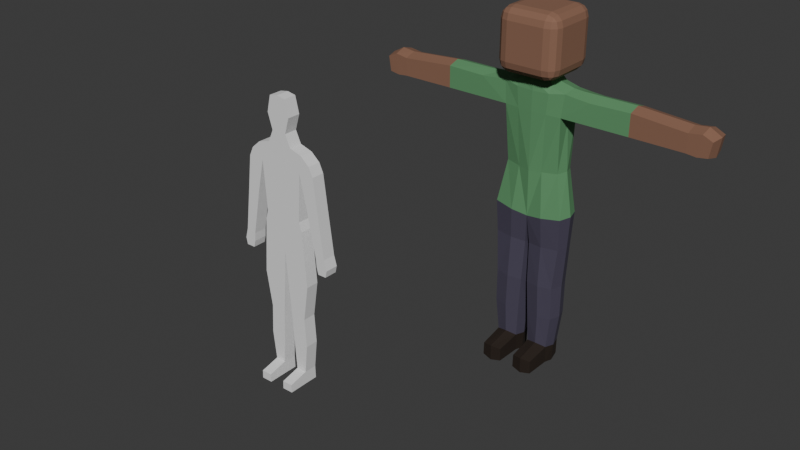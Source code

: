 # Source: avatar1.blend  (saved by Blender 4.1.23; exported with 4.5.12 LTS)
import bpy
from mathutils import Matrix  # noqa: F401  (used for matrix-valued properties, if any)

bpy.ops.wm.read_factory_settings(use_empty=True)
scene = bpy.context.scene
scene.name = 'Scene'

# ---- collections
col_collection = bpy.data.collections.new('Collection'); scene.collection.children.link(col_collection)

# ---- materials (node trees are filled in below, after node groups)
mat_shirt = bpy.data.materials.new('Shirt')
mat_shirt.use_transparent_shadow = False
mat_skin = bpy.data.materials.new('Skin')
mat_skin.use_transparent_shadow = False
mat_pants = bpy.data.materials.new('Pants')
mat_pants.use_transparent_shadow = False
mat_shoes = bpy.data.materials.new('Shoes')
mat_shoes.use_transparent_shadow = False

# ---- material node trees
mat_shirt.use_nodes = True; mat_shirt.node_tree.nodes.clear()
_N = mat_shirt.node_tree.nodes; _L = mat_shirt.node_tree.links
n0 = _N.new('ShaderNodeBsdfPrincipled'); n0.name = 'Principled BSDF'; n0.location = (10, 300)
n0.inputs[0].default_value = (0.112, 0.2953, 0.1323, 1.0)
n0.inputs[2].default_value = 0.748
n0.inputs[3].default_value = 1.45
n1 = _N.new('ShaderNodeOutputMaterial'); n1.name = 'Material Output'; n1.location = (300, 300)
_L.new(n0.outputs[0], n1.inputs[0])
n1.is_active_output = True
mat_skin.use_nodes = True; mat_skin.node_tree.nodes.clear()
_N = mat_skin.node_tree.nodes; _L = mat_skin.node_tree.links
n0 = _N.new('ShaderNodeBsdfPrincipled'); n0.name = 'Principled BSDF'; n0.location = (10, 300)
n0.inputs[0].default_value = (0.2527, 0.1289, 0.08163, 1.0)
n0.inputs[2].default_value = 0.8
n0.inputs[3].default_value = 1.45
n1 = _N.new('ShaderNodeOutputMaterial'); n1.name = 'Material Output'; n1.location = (300, 300)
_L.new(n0.outputs[0], n1.inputs[0])
n1.is_active_output = True
mat_pants.use_nodes = True; mat_pants.node_tree.nodes.clear()
_N = mat_pants.node_tree.nodes; _L = mat_pants.node_tree.links
n0 = _N.new('ShaderNodeBsdfPrincipled'); n0.name = 'Principled BSDF'; n0.location = (10, 300)
n0.inputs[0].default_value = (0.06854, 0.05904, 0.09515, 1.0)
n0.inputs[2].default_value = 0.7638
n0.inputs[3].default_value = 1.45
n1 = _N.new('ShaderNodeOutputMaterial'); n1.name = 'Material Output'; n1.location = (300, 300)
_L.new(n0.outputs[0], n1.inputs[0])
n1.is_active_output = True
mat_shoes.use_nodes = True; mat_shoes.node_tree.nodes.clear()
_N = mat_shoes.node_tree.nodes; _L = mat_shoes.node_tree.links
n0 = _N.new('ShaderNodeBsdfPrincipled'); n0.name = 'Principled BSDF'; n0.location = (10, 300)
n0.inputs[0].default_value = (0.0204, 0.01201, 0.007111, 1.0)
n0.inputs[2].default_value = 0.8228
n0.inputs[3].default_value = 1.45
n1 = _N.new('ShaderNodeOutputMaterial'); n1.name = 'Material Output'; n1.location = (300, 300)
_L.new(n0.outputs[0], n1.inputs[0])
n1.is_active_output = True

# ---- world
world_world = bpy.data.worlds.new('World'); scene.world = world_world
world_world.use_nodes = True; world_world.node_tree.nodes.clear()
_N = world_world.node_tree.nodes; _L = world_world.node_tree.links
n0 = _N.new('ShaderNodeOutputWorld'); n0.name = 'World Output'; n0.location = (300, 300)
n1 = _N.new('ShaderNodeBackground'); n1.name = 'Background'; n1.location = (10, 300)
n1.inputs[0].default_value = (0.05088, 0.05088, 0.05088, 1.0)
_L.new(n1.outputs[0], n0.inputs[0])
n0.is_active_output = True
world_world.color = (0.05088, 0.05088, 0.05088)
world_world.use_sun_shadow = False
world_world.sun_shadow_jitter_overblur = 0.0

# ---- meshes
me_cube_002 = bpy.data.meshes.new('Cube.002')
me_cube_002.from_pydata([(0.0, -0.06708, -0.05396), (0.0, -0.08339, 0.5655), (0.4188, -0.05318, 0.01248), (0.3245, -0.006943, 0.5865), (0.0, -0.09655, 1.34), (0.0, -0.09654, 1.599), (0.3749, -0.05321, 1.634), (0.6813, -0.05498, 1.603), (0.5057, -0.05421, 1.618), (1.137, -0.03842, 1.321), (1.139, -0.03911, 1.608), (1.77, -0.03986, 1.319), (1.771, -0.03994, 1.556), (1.886, -0.03827, 1.306), (1.922, -0.03698, 1.581), (2.007, -0.03418, 1.325), (2.036, -0.03407, 1.522), (0.02557, -0.02735, -0.4449), (0.4077, -0.02729, -0.4195), (0.04065, -0.04625, -0.9964), (0.3705, -0.04722, -0.9772), (0.06388, -0.03654, -1.448), (0.376, -0.03584, -1.429), (0.08259, -0.02207, -1.87), (0.3337, -0.02248, -1.871), (0.08293, -0.006508, -2.11), (0.3334, -0.006506, -2.11), (0.3481, -0.06688, 1.335), (0.2108, -0.05326, 1.683), (0.0, -0.09396, 1.665), (0.0, 0.2975, -0.05394), (0.0, 0.2779, 0.5662), (0.4206, 0.2558, 0.01203), (0.3297, 0.2419, 0.5848), (0.0, 0.2779, 1.341), (0.0, 0.2779, 1.598), (0.3749, 0.2398, 1.634), (0.6807, 0.2413, 1.604), (0.5057, 0.2408, 1.618), (1.137, 0.2423, 1.322), (1.138, 0.2429, 1.607), (1.77, 0.2436, 1.319), (1.771, 0.2436, 1.556), (1.886, 0.242, 1.306), (1.922, 0.2407, 1.581), (2.007, 0.2379, 1.325), (2.036, 0.2378, 1.522), (0.01033, 0.2549, -0.4454), (0.4077, 0.2314, -0.4195), (0.04082, 0.2501, -0.997), (0.3705, 0.2509, -0.9772), (0.06369, 0.2401, -1.448), (0.3762, 0.2394, -1.429), (0.09139, 0.2398, -1.882), (0.3247, 0.24, -1.883), (0.09058, 0.2347, -2.103), (0.3257, 0.2347, -2.103), (0.348, 0.2535, 1.336), (0.2107, 0.2398, 1.683), (0.0, 0.2767, 1.664), (0.3238, -0.3306, -1.933), (0.09254, -0.3306, -1.933), (0.3285, -0.3273, -2.109), (0.08776, -0.3273, -2.109), (0.06571, 0.1021, -2.128), (0.05133, 0.1018, -1.883), (0.4648, 0.1008, 0.01339), (0.4455, 0.102, -0.4211), (0.3913, 0.09328, 1.671), (0.4959, 0.09328, 1.661), (0.01218, 0.1008, -0.4477), (0.005902, 0.08746, -0.05574), (0.6698, 0.09322, 1.66), (1.14, 0.1019, 1.656), (0.4154, 0.1018, -0.9795), (1.137, 0.1019, 1.274), (0.3498, 0.08781, 1.264), (0.008069, 0.1012, -0.9996), (1.77, 0.1018, 1.606), (1.768, 0.1018, 1.27), (0.369, 0.1166, 0.5905), (0.4158, 0.1018, -1.43), (0.02342, 0.1018, -1.45), (1.928, 0.1018, 1.626), (0.2388, 0.09328, 1.713), (1.886, 0.1018, 1.259), (0.3649, 0.1018, -1.885), (2.066, 0.1018, 1.543), (2.03, 0.1018, 1.295), (0.3506, 0.1021, -2.128), (0.1932, -0.08932, -0.02108), (0.1465, -0.0514, 0.5742), (0.1976, -0.08641, 1.603), (0.1748, -0.08691, 1.338), (0.202, -0.05871, -0.4308), (0.2059, -0.08144, -0.9851), (0.2198, -0.07, -1.437), (0.2081, -0.05536, -1.839), (0.2082, -0.006033, -2.149), (0.09985, -0.08502, 1.667), (0.1962, 0.2928, -0.0213), (0.15, 0.2736, 0.5739), (0.1971, 0.273, 1.603), (0.1734, 0.2736, 1.34), (0.2043, 0.2627, -0.431), (0.2071, 0.2851, -0.9854), (0.2198, 0.2737, -1.437), (0.2081, 0.2737, -1.882), (0.2082, 0.2575, -2.124), (0.09874, 0.2719, 1.665), (0.2082, -0.3566, -1.913), (0.2082, -0.3507, -2.133), (0.2082, 0.1023, -2.166), (0.178, -0.02509, 1.748), (0.0, -0.06146, 1.74), (0.178, 0.2115, 1.748), (0.0, 0.2449, 1.74), (0.2044, 0.0932, 1.764), (0.07919, -0.05437, 1.741), (0.0781, 0.241, 1.74), (0.112, 0.01744, 1.975), (0.0, -0.005836, 1.97), (0.112, 0.1688, 1.975), (0.0, 0.1902, 1.97), (0.1289, 0.09313, 1.985), (0.04879, -0.001297, 1.971), (0.04809, 0.1877, 1.97), (0.03297, 0.1018, -1.45), (0.0, 0.2779, 1.598), (0.0, 0.2767, 1.664), (0.0, 0.2449, 1.74), (0.0, 0.1902, 1.97), (-0.4188, -0.05318, 0.01248), (-0.3245, -0.006943, 0.5865), (-0.3749, -0.05321, 1.634), (-0.6813, -0.05498, 1.603), (-0.5057, -0.05421, 1.618), (-1.137, -0.03842, 1.321), (-1.139, -0.03911, 1.608), (-1.77, -0.03986, 1.319), (-1.771, -0.03994, 1.556), (-1.886, -0.03827, 1.306), (-1.922, -0.03698, 1.581), (-2.007, -0.03418, 1.325), (-2.036, -0.03407, 1.522), (-0.02557, -0.02735, -0.4449), (-0.4077, -0.02729, -0.4195), (-0.04065, -0.04625, -0.9964), (-0.3705, -0.04722, -0.9772), (-0.06388, -0.03654, -1.448), (-0.376, -0.03584, -1.429), (-0.08259, -0.02207, -1.87), (-0.3337, -0.02248, -1.871), (-0.08293, -0.006508, -2.11), (-0.3334, -0.006506, -2.11), (-0.3481, -0.06688, 1.335), (-0.2108, -0.05326, 1.683), (-0.4206, 0.2558, 0.01203), (-0.3297, 0.2419, 0.5848), (-0.3749, 0.2398, 1.634), (-0.6807, 0.2413, 1.604), (-0.5057, 0.2408, 1.618), (-1.137, 0.2423, 1.322), (-1.138, 0.2429, 1.607), (-1.77, 0.2436, 1.319), (-1.771, 0.2436, 1.556), (-1.886, 0.242, 1.306), (-1.922, 0.2407, 1.581), (-2.007, 0.2379, 1.325), (-2.036, 0.2378, 1.522), (-0.01033, 0.2549, -0.4454), (-0.4077, 0.2314, -0.4195), (-0.04082, 0.2501, -0.997), (-0.3705, 0.2509, -0.9772), (-0.06369, 0.2401, -1.448), (-0.3762, 0.2394, -1.429), (-0.09139, 0.2398, -1.882), (-0.3247, 0.24, -1.883), (-0.09058, 0.2347, -2.103), (-0.3257, 0.2347, -2.103), (-0.348, 0.2535, 1.336), (-0.2107, 0.2398, 1.683), (-0.3238, -0.3306, -1.933), (-0.09254, -0.3306, -1.933), (-0.3285, -0.3273, -2.109), (-0.08776, -0.3273, -2.109), (-0.06571, 0.1021, -2.128), (-0.05133, 0.1018, -1.883), (-0.4648, 0.1008, 0.01339), (-0.4455, 0.102, -0.4211), (-0.3913, 0.09328, 1.671), (-0.4959, 0.09328, 1.661), (-0.01218, 0.1008, -0.4477), (-0.005902, 0.08746, -0.05574), (-0.6698, 0.09322, 1.66), (-1.14, 0.1019, 1.656), (-0.4154, 0.1018, -0.9795), (-1.137, 0.1019, 1.274), (-0.3498, 0.08781, 1.264), (-0.008069, 0.1012, -0.9996), (-1.77, 0.1018, 1.606), (-1.768, 0.1018, 1.27), (-0.369, 0.1166, 0.5905), (-0.4158, 0.1018, -1.43), (-0.02342, 0.1018, -1.45), (-1.928, 0.1018, 1.626), (-0.2388, 0.09328, 1.713), (-1.886, 0.1018, 1.259), (-0.3649, 0.1018, -1.885), (-2.066, 0.1018, 1.543), (-2.03, 0.1018, 1.295), (-0.3506, 0.1021, -2.128), (-0.1932, -0.08932, -0.02108), (-0.1465, -0.0514, 0.5742), (-0.1976, -0.08641, 1.603), (-0.1748, -0.08691, 1.338), (-0.202, -0.05871, -0.4308), (-0.2059, -0.08144, -0.9851), (-0.2198, -0.07, -1.437), (-0.2081, -0.05536, -1.839), (-0.2082, -0.006033, -2.149), (-0.09985, -0.08502, 1.667), (-0.1962, 0.2928, -0.0213), (-0.15, 0.2736, 0.5739), (-0.1971, 0.273, 1.603), (-0.1734, 0.2736, 1.34), (-0.2043, 0.2627, -0.431), (-0.2071, 0.2851, -0.9854), (-0.2198, 0.2737, -1.437), (-0.2081, 0.2737, -1.882), (-0.2082, 0.2575, -2.124), (-0.09874, 0.2719, 1.665), (-0.2082, -0.3566, -1.913), (-0.2082, -0.3507, -2.133), (-0.2082, 0.1023, -2.166), (-0.178, -0.02509, 1.748), (-0.178, 0.2115, 1.748), (-0.2044, 0.0932, 1.764), (-0.07919, -0.05437, 1.741), (-0.0781, 0.241, 1.74), (-0.112, 0.01744, 1.975), (-0.112, 0.1688, 1.975), (-0.1289, 0.09313, 1.985), (-0.04879, -0.001297, 1.971), (-0.04809, 0.1877, 1.97), (-0.03297, 0.1018, -1.45)], [(129, 128), (130, 129), (131, 130)], [(90, 91, 3, 2), (91, 93, 27, 3), (92, 93, 4, 5), (9, 10, 12, 11), (11, 12, 14, 13), (13, 14, 16, 15), (90, 2, 18, 94), (94, 18, 20, 95), (95, 20, 22, 96), (96, 22, 24, 97), (24, 26, 62, 60), (27, 6, 8), (8, 7, 27), (10, 9, 27, 7), (92, 99, 28, 6), (100, 32, 33, 101), (101, 33, 57, 103), (102, 35, 34, 103), (39, 41, 42, 40), (41, 43, 44, 42), (43, 45, 46, 44), (100, 104, 48, 32), (104, 105, 50, 48), (105, 106, 52, 50), (106, 107, 54, 52), (107, 108, 56, 54), (57, 38, 36), (38, 57, 37), (40, 37, 57, 39), (102, 36, 58, 109), (65, 64, 55, 53), (67, 66, 32, 48), (69, 68, 36, 38), (71, 70, 47, 30), (73, 72, 37, 40), (74, 67, 48, 50), (76, 75, 39, 57), (70, 77, 49, 47), (78, 73, 40, 42), (75, 79, 41, 39), (66, 80, 33, 32), (81, 74, 50, 52), (77, 82, 51, 49), (83, 78, 42, 44), (79, 85, 43, 41), (80, 76, 57, 33), (86, 81, 52, 54), (88, 87, 46, 45), (82, 65, 53, 51), (87, 83, 44, 46), (68, 84, 58, 36), (112, 89, 56, 108), (85, 88, 45, 43), (89, 86, 54, 56), (72, 69, 38, 37), (110, 60, 62, 111), (97, 24, 60, 110), (25, 23, 61, 63), (98, 25, 63, 111), (7, 8, 69, 72), (26, 24, 86, 89), (13, 15, 88, 85), (98, 26, 89, 112), (6, 28, 84, 68), (16, 14, 83, 87), (21, 23, 65, 82), (15, 16, 87, 88), (24, 22, 81, 86), (3, 27, 76, 80), (11, 13, 85, 79), (14, 12, 78, 83), (19, 21, 82, 77), (22, 20, 74, 81), (2, 3, 80, 66), (9, 11, 79, 75), (12, 10, 73, 78), (17, 19, 77, 70), (27, 9, 75, 76), (20, 18, 67, 74), (10, 7, 72, 73), (0, 17, 70, 71), (8, 6, 68, 69), (18, 2, 66, 67), (23, 25, 64, 65), (25, 98, 112, 64), (26, 98, 111, 62), (23, 97, 110, 61), (61, 110, 111, 63), (64, 112, 108, 55), (35, 102, 109, 59), (53, 55, 108, 107), (51, 53, 107, 106), (49, 51, 106, 105), (47, 49, 105, 104), (30, 47, 104, 100), (36, 102, 103, 57), (31, 101, 103, 34), (30, 100, 101, 31), (5, 29, 99, 92), (21, 96, 97, 23), (19, 95, 96, 21), (17, 94, 95, 19), (0, 90, 94, 17), (6, 27, 93, 92), (1, 4, 93, 91), (0, 1, 91, 90), (58, 84, 117, 115), (109, 58, 115, 119), (28, 99, 118, 113), (59, 109, 119, 116), (99, 29, 114, 118), (84, 28, 113, 117), (117, 113, 120, 124), (116, 119, 126, 123), (115, 117, 124, 122), (113, 118, 125, 120), (119, 115, 122, 126), (118, 114, 121, 125), (212, 132, 133, 213), (213, 133, 155, 215), (214, 5, 4, 215), (137, 139, 140, 138), (139, 141, 142, 140), (141, 143, 144, 142), (212, 216, 146, 132), (216, 217, 148, 146), (217, 218, 150, 148), (218, 219, 152, 150), (152, 182, 184, 154), (155, 136, 134), (136, 155, 135), (138, 135, 155, 137), (214, 134, 156, 221), (222, 223, 158, 157), (223, 225, 180, 158), (224, 225, 34, 35), (162, 163, 165, 164), (164, 165, 167, 166), (166, 167, 169, 168), (222, 157, 171, 226), (226, 171, 173, 227), (227, 173, 175, 228), (228, 175, 177, 229), (229, 177, 179, 230), (180, 159, 161), (161, 160, 180), (163, 162, 180, 160), (224, 231, 181, 159), (187, 176, 178, 186), (189, 171, 157, 188), (191, 161, 159, 190), (193, 30, 170, 192), (195, 163, 160, 194), (196, 173, 171, 189), (198, 180, 162, 197), (192, 170, 172, 199), (200, 165, 163, 195), (197, 162, 164, 201), (188, 157, 158, 202), (203, 175, 173, 196), (199, 172, 174, 204), (205, 167, 165, 200), (201, 164, 166, 207), (202, 158, 180, 198), (208, 177, 175, 203), (210, 168, 169, 209), (204, 174, 176, 187), (209, 169, 167, 205), (190, 159, 181, 206), (234, 230, 179, 211), (207, 166, 168, 210), (211, 179, 177, 208), (194, 160, 161, 191), (232, 233, 184, 182), (219, 232, 182, 152), (153, 185, 183, 151), (220, 233, 185, 153), (135, 194, 191, 136), (154, 211, 208, 152), (141, 207, 210, 143), (220, 234, 211, 154), (134, 190, 206, 156), (144, 209, 205, 142), (149, 204, 187, 151), (143, 210, 209, 144), (152, 208, 203, 150), (133, 202, 198, 155), (139, 201, 207, 141), (142, 205, 200, 140), (147, 199, 204, 149), (150, 203, 196, 148), (132, 188, 202, 133), (137, 197, 201, 139), (140, 200, 195, 138), (145, 192, 199, 147), (155, 198, 197, 137), (148, 196, 189, 146), (138, 195, 194, 135), (0, 193, 192, 145), (136, 191, 190, 134), (146, 189, 188, 132), (151, 187, 186, 153), (153, 186, 234, 220), (154, 184, 233, 220), (151, 183, 232, 219), (183, 185, 233, 232), (186, 178, 230, 234), (35, 59, 231, 224), (176, 229, 230, 178), (174, 228, 229, 176), (172, 227, 228, 174), (170, 226, 227, 172), (30, 222, 226, 170), (159, 180, 225, 224), (31, 34, 225, 223), (30, 31, 223, 222), (5, 214, 221, 29), (149, 151, 219, 218), (147, 149, 218, 217), (145, 147, 217, 216), (0, 145, 216, 212), (134, 214, 215, 155), (1, 213, 215, 4), (0, 212, 213, 1), (181, 236, 237, 206), (231, 239, 236, 181), (156, 235, 238, 221), (59, 116, 239, 231), (221, 238, 114, 29), (206, 237, 235, 156), (237, 242, 240, 235), (116, 123, 244, 239), (236, 241, 242, 237), (235, 240, 243, 238), (239, 244, 241, 236), (238, 243, 121, 114)])
me_cube_002.polygons.foreach_set('material_index', [0, 0, 0, 1, 1, 1, 2, 2, 2, 2, 3, 0, 0, 0, 0, 0, 0, 0, 1, 1, 1, 2, 2, 2, 2, 3, 0, 0, 0, 0, 3, 2, 0, 2, 0, 2, 0, 2, 1, 1, 0, 2, 2, 1, 1, 0, 2, 1, 2, 1, 0, 3, 1, 3, 0, 3, 3, 3, 3, 0, 3, 1, 3, 0, 1, 2, 1, 2, 0, 1, 1, 2, 2, 0, 1, 1, 2, 0, 2, 0, 2, 0, 2, 3, 3, 3, 3, 3, 3, 0, 3, 2, 2, 2, 2, 0, 0, 0, 0, 2, 2, 2, 2, 0, 0, 0, 0, 0, 0, 0, 0, 0, 0, 0, 0, 0, 0, 0, 0, 0, 0, 1, 1, 1, 2, 2, 2, 2, 3, 0, 0, 0, 0, 0, 0, 0, 1, 1, 1, 2, 2, 2, 2, 3, 0, 0, 0, 0, 3, 2, 0, 2, 0, 2, 0, 2, 1, 1, 0, 2, 2, 1, 1, 0, 2, 1, 2, 1, 0, 3, 1, 3, 0, 3, 3, 3, 3, 0, 3, 1, 3, 0, 1, 2, 1, 2, 0, 1, 1, 2, 2, 0, 1, 1, 2, 0, 2, 0, 2, 0, 2, 3, 3, 3, 3, 3, 3, 0, 3, 2, 2, 2, 2, 0, 0, 0, 0, 2, 2, 2, 2, 0, 0, 0, 0, 0, 0, 0, 0, 0, 0, 0, 0, 0, 0, 0])
_uv = me_cube_002.uv_layers.new(name='UVMap')
_uv.uv.foreach_set('vector', [0.375, 0.375, 0.625, 0.375, 0.625, 0.5, 0.375, 0.5, 0.625, 0.375, 0.0, 0.0, 0.0, 0.0, 0.625, 0.5, 0.625, 0.375, 0.0, 0.0, 0.0, 0.0, 0.625, 0.25, 0.625, 0.5, 0.625, 0.5, 0.625, 0.5, 0.625, 0.5, 0.625, 0.5, 0.625, 0.5, 0.625, 0.5, 0.625, 0.5, 0.625, 0.5, 0.625, 0.5, 0.625, 0.5, 0.625, 0.5, 0.375, 0.375, 0.375, 0.5, 0.375, 0.5, 0.375, 0.375, 0.375, 0.375, 0.375, 0.5, 0.375, 0.5, 0.375, 0.375, 0.375, 0.375, 0.375, 0.5, 0.375, 0.5, 0.375, 0.375, 0.375, 0.375, 0.375, 0.5, 0.375, 0.5, 0.375, 0.375, 0.375, 0.5, 0.375, 0.5, 0.375, 0.5, 0.375, 0.5, 0.0, 0.0, 0.625, 0.5, 0.0, 0.0, 0.0, 0.0, 0.0, 0.0, 0.0, 0.0, 0.625, 0.5, 0.625, 0.5, 0.0, 0.0, 0.0, 0.0, 0.625, 0.375, 0.625, 0.375, 0.625, 0.5, 0.625, 0.5, 0.375, 0.375, 0.375, 0.5, 0.625, 0.5, 0.625, 0.375, 0.625, 0.375, 0.625, 0.5, 0.0, 0.0, 0.0, 0.0, 0.625, 0.375, 0.625, 0.25, 0.0, 0.0, 0.0, 0.0, 0.625, 0.5, 0.625, 0.5, 0.625, 0.5, 0.625, 0.5, 0.625, 0.5, 0.625, 0.5, 0.625, 0.5, 0.625, 0.5, 0.625, 0.5, 0.625, 0.5, 0.625, 0.5, 0.625, 0.5, 0.375, 0.375, 0.375, 0.375, 0.375, 0.5, 0.375, 0.5, 0.375, 0.375, 0.375, 0.375, 0.375, 0.5, 0.375, 0.5, 0.375, 0.375, 0.375, 0.375, 0.375, 0.5, 0.375, 0.5, 0.375, 0.375, 0.375, 0.375, 0.375, 0.5, 0.375, 0.5, 0.375, 0.375, 0.375, 0.375, 0.375, 0.5, 0.375, 0.5, 0.0, 0.0, 0.0, 0.0, 0.625, 0.5, 0.0, 0.0, 0.0, 0.0, 0.0, 0.0, 0.625, 0.5, 0.0, 0.0, 0.0, 0.0, 0.625, 0.5, 0.625, 0.375, 0.625, 0.5, 0.625, 0.5, 0.625, 0.375, 0.375, 0.25, 0.375, 0.25, 0.375, 0.25, 0.375, 0.25, 0.375, 0.5, 0.375, 0.5, 0.375, 0.5, 0.375, 0.5, 0.0, 0.0, 0.625, 0.5, 0.625, 0.5, 0.0, 0.0, 0.375, 0.25, 0.375, 0.25, 0.375, 0.25, 0.375, 0.25, 0.625, 0.5, 0.0, 0.0, 0.0, 0.0, 0.625, 0.5, 0.375, 0.5, 0.375, 0.5, 0.375, 0.5, 0.375, 0.5, 0.0, 0.0, 0.625, 0.5, 0.625, 0.5, 0.0, 0.0, 0.375, 0.25, 0.375, 0.25, 0.375, 0.25, 0.375, 0.25, 0.625, 0.5, 0.625, 0.5, 0.625, 0.5, 0.625, 0.5, 0.625, 0.5, 0.625, 0.5, 0.625, 0.5, 0.625, 0.5, 0.375, 0.5, 0.625, 0.5, 0.625, 0.5, 0.375, 0.5, 0.375, 0.5, 0.375, 0.5, 0.375, 0.5, 0.375, 0.5, 0.375, 0.25, 0.375, 0.25, 0.375, 0.25, 0.375, 0.25, 0.625, 0.5, 0.625, 0.5, 0.625, 0.5, 0.625, 0.5, 0.625, 0.5, 0.625, 0.5, 0.625, 0.5, 0.625, 0.5, 0.625, 0.5, 0.0, 0.0, 0.0, 0.0, 0.625, 0.5, 0.375, 0.5, 0.375, 0.5, 0.375, 0.5, 0.375, 0.5, 0.625, 0.5, 0.625, 0.5, 0.625, 0.5, 0.625, 0.5, 0.375, 0.25, 0.375, 0.25, 0.375, 0.25, 0.375, 0.25, 0.625, 0.5, 0.625, 0.5, 0.625, 0.5, 0.625, 0.5, 0.625, 0.5, 0.625, 0.5, 0.625, 0.5, 0.625, 0.5, 0.375, 0.375, 0.375, 0.5, 0.375, 0.5, 0.375, 0.375, 0.625, 0.5, 0.625, 0.5, 0.625, 0.5, 0.625, 0.5, 0.375, 0.5, 0.375, 0.5, 0.375, 0.5, 0.375, 0.5, 0.0, 0.0, 0.0, 0.0, 0.0, 0.0, 0.0, 0.0, 0.375, 0.375, 0.375, 0.5, 0.375, 0.5, 0.375, 0.375, 0.375, 0.375, 0.375, 0.5, 0.375, 0.5, 0.375, 0.375, 0.375, 0.25, 0.375, 0.25, 0.375, 0.25, 0.375, 0.25, 0.375, 0.375, 0.375, 0.25, 0.375, 0.25, 0.375, 0.375, 0.0, 0.0, 0.0, 0.0, 0.0, 0.0, 0.0, 0.0, 0.375, 0.5, 0.375, 0.5, 0.375, 0.5, 0.375, 0.5, 0.625, 0.5, 0.625, 0.5, 0.625, 0.5, 0.625, 0.5, 0.375, 0.375, 0.375, 0.5, 0.375, 0.5, 0.375, 0.375, 0.625, 0.5, 0.625, 0.5, 0.625, 0.5, 0.625, 0.5, 0.625, 0.5, 0.625, 0.5, 0.625, 0.5, 0.625, 0.5, 0.375, 0.25, 0.375, 0.25, 0.375, 0.25, 0.375, 0.25, 0.625, 0.5, 0.625, 0.5, 0.625, 0.5, 0.625, 0.5, 0.375, 0.5, 0.375, 0.5, 0.375, 0.5, 0.375, 0.5, 0.625, 0.5, 0.0, 0.0, 0.0, 0.0, 0.625, 0.5, 0.625, 0.5, 0.625, 0.5, 0.625, 0.5, 0.625, 0.5, 0.625, 0.5, 0.625, 0.5, 0.625, 0.5, 0.625, 0.5, 0.375, 0.25, 0.375, 0.25, 0.375, 0.25, 0.375, 0.25, 0.375, 0.5, 0.375, 0.5, 0.375, 0.5, 0.375, 0.5, 0.375, 0.5, 0.625, 0.5, 0.625, 0.5, 0.375, 0.5, 0.625, 0.5, 0.625, 0.5, 0.625, 0.5, 0.625, 0.5, 0.625, 0.5, 0.625, 0.5, 0.625, 0.5, 0.625, 0.5, 0.375, 0.25, 0.375, 0.25, 0.375, 0.25, 0.375, 0.25, 0.0, 0.0, 0.625, 0.5, 0.625, 0.5, 0.0, 0.0, 0.375, 0.5, 0.375, 0.5, 0.375, 0.5, 0.375, 0.5, 0.625, 0.5, 0.0, 0.0, 0.0, 0.0, 0.625, 0.5, 0.375, 0.25, 0.375, 0.25, 0.375, 0.25, 0.375, 0.25, 0.0, 0.0, 0.625, 0.5, 0.625, 0.5, 0.0, 0.0, 0.375, 0.5, 0.375, 0.5, 0.375, 0.5, 0.375, 0.5, 0.375, 0.25, 0.375, 0.25, 0.375, 0.25, 0.375, 0.25, 0.375, 0.25, 0.375, 0.375, 0.375, 0.375, 0.375, 0.25, 0.375, 0.5, 0.375, 0.375, 0.375, 0.375, 0.375, 0.5, 0.375, 0.25, 0.375, 0.375, 0.375, 0.375, 0.375, 0.25, 0.375, 0.25, 0.375, 0.375, 0.375, 0.375, 0.375, 0.25, 0.375, 0.25, 0.375, 0.375, 0.375, 0.375, 0.375, 0.25, 0.625, 0.25, 0.625, 0.375, 0.625, 0.375, 0.625, 0.25, 0.375, 0.25, 0.375, 0.25, 0.375, 0.375, 0.375, 0.375, 0.375, 0.25, 0.375, 0.25, 0.375, 0.375, 0.375, 0.375, 0.375, 0.25, 0.375, 0.25, 0.375, 0.375, 0.375, 0.375, 0.375, 0.25, 0.375, 0.25, 0.375, 0.375, 0.375, 0.375, 0.375, 0.25, 0.375, 0.25, 0.375, 0.375, 0.375, 0.375, 0.625, 0.5, 0.625, 0.375, 0.0, 0.0, 0.0, 0.0, 0.625, 0.25, 0.625, 0.375, 0.0, 0.0, 0.0, 0.0, 0.375, 0.25, 0.375, 0.375, 0.625, 0.375, 0.625, 0.25, 0.625, 0.25, 0.625, 0.25, 0.625, 0.375, 0.625, 0.375, 0.375, 0.25, 0.375, 0.375, 0.375, 0.375, 0.375, 0.25, 0.375, 0.25, 0.375, 0.375, 0.375, 0.375, 0.375, 0.25, 0.375, 0.25, 0.375, 0.375, 0.375, 0.375, 0.375, 0.25, 0.375, 0.25, 0.375, 0.375, 0.375, 0.375, 0.375, 0.25, 0.625, 0.5, 0.0, 0.0, 0.0, 0.0, 0.625, 0.375, 0.625, 0.25, 0.0, 0.0, 0.0, 0.0, 0.625, 0.375, 0.375, 0.25, 0.625, 0.25, 0.625, 0.375, 0.375, 0.375, 0.625, 0.5, 0.625, 0.5, 0.625, 0.5, 0.625, 0.5, 0.625, 0.375, 0.625, 0.5, 0.625, 0.5, 0.625, 0.375, 0.625, 0.5, 0.625, 0.375, 0.625, 0.375, 0.625, 0.5, 0.625, 0.25, 0.625, 0.375, 0.625, 0.375, 0.625, 0.25, 0.625, 0.375, 0.625, 0.25, 0.625, 0.25, 0.625, 0.375, 0.625, 0.5, 0.625, 0.5, 0.625, 0.5, 0.625, 0.5, 0.625, 0.5, 0.625, 0.5, 0.625, 0.5, 0.625, 0.5, 0.625, 0.25, 0.625, 0.375, 0.625, 0.375, 0.625, 0.25, 0.625, 0.5, 0.625, 0.5, 0.625, 0.5, 0.625, 0.5, 0.625, 0.5, 0.625, 0.375, 0.625, 0.375, 0.625, 0.5, 0.625, 0.375, 0.625, 0.5, 0.625, 0.5, 0.625, 0.375, 0.625, 0.375, 0.625, 0.25, 0.625, 0.25, 0.625, 0.375, 0.375, 0.375, 0.375, 0.5, 0.625, 0.5, 0.625, 0.375, 0.625, 0.375, 0.625, 0.5, 0.0, 0.0, 0.0, 0.0, 0.625, 0.375, 0.625, 0.25, 0.0, 0.0, 0.0, 0.0, 0.625, 0.5, 0.625, 0.5, 0.625, 0.5, 0.625, 0.5, 0.625, 0.5, 0.625, 0.5, 0.625, 0.5, 0.625, 0.5, 0.625, 0.5, 0.625, 0.5, 0.625, 0.5, 0.625, 0.5, 0.375, 0.375, 0.375, 0.375, 0.375, 0.5, 0.375, 0.5, 0.375, 0.375, 0.375, 0.375, 0.375, 0.5, 0.375, 0.5, 0.375, 0.375, 0.375, 0.375, 0.375, 0.5, 0.375, 0.5, 0.375, 0.375, 0.375, 0.375, 0.375, 0.5, 0.375, 0.5, 0.375, 0.5, 0.375, 0.5, 0.375, 0.5, 0.375, 0.5, 0.0, 0.0, 0.0, 0.0, 0.625, 0.5, 0.0, 0.0, 0.0, 0.0, 0.0, 0.0, 0.625, 0.5, 0.0, 0.0, 0.0, 0.0, 0.625, 0.5, 0.625, 0.375, 0.625, 0.5, 0.625, 0.5, 0.625, 0.375, 0.375, 0.375, 0.625, 0.375, 0.625, 0.5, 0.375, 0.5, 0.625, 0.375, 0.0, 0.0, 0.0, 0.0, 0.625, 0.5, 0.625, 0.375, 0.0, 0.0, 0.0, 0.0, 0.625, 0.25, 0.625, 0.5, 0.625, 0.5, 0.625, 0.5, 0.625, 0.5, 0.625, 0.5, 0.625, 0.5, 0.625, 0.5, 0.625, 0.5, 0.625, 0.5, 0.625, 0.5, 0.625, 0.5, 0.625, 0.5, 0.375, 0.375, 0.375, 0.5, 0.375, 0.5, 0.375, 0.375, 0.375, 0.375, 0.375, 0.5, 0.375, 0.5, 0.375, 0.375, 0.375, 0.375, 0.375, 0.5, 0.375, 0.5, 0.375, 0.375, 0.375, 0.375, 0.375, 0.5, 0.375, 0.5, 0.375, 0.375, 0.375, 0.375, 0.375, 0.5, 0.375, 0.5, 0.375, 0.375, 0.0, 0.0, 0.625, 0.5, 0.0, 0.0, 0.0, 0.0, 0.0, 0.0, 0.0, 0.0, 0.625, 0.5, 0.625, 0.5, 0.0, 0.0, 0.0, 0.0, 0.625, 0.375, 0.625, 0.375, 0.625, 0.5, 0.625, 0.5, 0.375, 0.25, 0.375, 0.25, 0.375, 0.25, 0.375, 0.25, 0.375, 0.5, 0.375, 0.5, 0.375, 0.5, 0.375, 0.5, 0.0, 0.0, 0.0, 0.0, 0.625, 0.5, 0.625, 0.5, 0.375, 0.25, 0.375, 0.25, 0.375, 0.25, 0.375, 0.25, 0.625, 0.5, 0.625, 0.5, 0.0, 0.0, 0.0, 0.0, 0.375, 0.5, 0.375, 0.5, 0.375, 0.5, 0.375, 0.5, 0.0, 0.0, 0.0, 0.0, 0.625, 0.5, 0.625, 0.5, 0.375, 0.25, 0.375, 0.25, 0.375, 0.25, 0.375, 0.25, 0.625, 0.5, 0.625, 0.5, 0.625, 0.5, 0.625, 0.5, 0.625, 0.5, 0.625, 0.5, 0.625, 0.5, 0.625, 0.5, 0.375, 0.5, 0.375, 0.5, 0.625, 0.5, 0.625, 0.5, 0.375, 0.5, 0.375, 0.5, 0.375, 0.5, 0.375, 0.5, 0.375, 0.25, 0.375, 0.25, 0.375, 0.25, 0.375, 0.25, 0.625, 0.5, 0.625, 0.5, 0.625, 0.5, 0.625, 0.5, 0.625, 0.5, 0.625, 0.5, 0.625, 0.5, 0.625, 0.5, 0.625, 0.5, 0.625, 0.5, 0.0, 0.0, 0.0, 0.0, 0.375, 0.5, 0.375, 0.5, 0.375, 0.5, 0.375, 0.5, 0.625, 0.5, 0.625, 0.5, 0.625, 0.5, 0.625, 0.5, 0.375, 0.25, 0.375, 0.25, 0.375, 0.25, 0.375, 0.25, 0.625, 0.5, 0.625, 0.5, 0.625, 0.5, 0.625, 0.5, 0.625, 0.5, 0.625, 0.5, 0.625, 0.5, 0.625, 0.5, 0.375, 0.375, 0.375, 0.375, 0.375, 0.5, 0.375, 0.5, 0.625, 0.5, 0.625, 0.5, 0.625, 0.5, 0.625, 0.5, 0.375, 0.5, 0.375, 0.5, 0.375, 0.5, 0.375, 0.5, 0.0, 0.0, 0.0, 0.0, 0.0, 0.0, 0.0, 0.0, 0.375, 0.375, 0.375, 0.375, 0.375, 0.5, 0.375, 0.5, 0.375, 0.375, 0.375, 0.375, 0.375, 0.5, 0.375, 0.5, 0.375, 0.25, 0.375, 0.25, 0.375, 0.25, 0.375, 0.25, 0.375, 0.375, 0.375, 0.375, 0.375, 0.25, 0.375, 0.25, 0.0, 0.0, 0.0, 0.0, 0.0, 0.0, 0.0, 0.0, 0.375, 0.5, 0.375, 0.5, 0.375, 0.5, 0.375, 0.5, 0.625, 0.5, 0.625, 0.5, 0.625, 0.5, 0.625, 0.5, 0.375, 0.375, 0.375, 0.375, 0.375, 0.5, 0.375, 0.5, 0.625, 0.5, 0.625, 0.5, 0.625, 0.5, 0.625, 0.5, 0.625, 0.5, 0.625, 0.5, 0.625, 0.5, 0.625, 0.5, 0.375, 0.25, 0.375, 0.25, 0.375, 0.25, 0.375, 0.25, 0.625, 0.5, 0.625, 0.5, 0.625, 0.5, 0.625, 0.5, 0.375, 0.5, 0.375, 0.5, 0.375, 0.5, 0.375, 0.5, 0.625, 0.5, 0.625, 0.5, 0.0, 0.0, 0.0, 0.0, 0.625, 0.5, 0.625, 0.5, 0.625, 0.5, 0.625, 0.5, 0.625, 0.5, 0.625, 0.5, 0.625, 0.5, 0.625, 0.5, 0.375, 0.25, 0.375, 0.25, 0.375, 0.25, 0.375, 0.25, 0.375, 0.5, 0.375, 0.5, 0.375, 0.5, 0.375, 0.5, 0.375, 0.5, 0.375, 0.5, 0.625, 0.5, 0.625, 0.5, 0.625, 0.5, 0.625, 0.5, 0.625, 0.5, 0.625, 0.5, 0.625, 0.5, 0.625, 0.5, 0.625, 0.5, 0.625, 0.5, 0.375, 0.25, 0.375, 0.25, 0.375, 0.25, 0.375, 0.25, 0.0, 0.0, 0.0, 0.0, 0.625, 0.5, 0.625, 0.5, 0.375, 0.5, 0.375, 0.5, 0.375, 0.5, 0.375, 0.5, 0.625, 0.5, 0.625, 0.5, 0.0, 0.0, 0.0, 0.0, 0.375, 0.25, 0.375, 0.25, 0.375, 0.25, 0.375, 0.25, 0.0, 0.0, 0.0, 0.0, 0.625, 0.5, 0.625, 0.5, 0.375, 0.5, 0.375, 0.5, 0.375, 0.5, 0.375, 0.5, 0.375, 0.25, 0.375, 0.25, 0.375, 0.25, 0.375, 0.25, 0.375, 0.25, 0.375, 0.25, 0.375, 0.375, 0.375, 0.375, 0.375, 0.5, 0.375, 0.5, 0.375, 0.375, 0.375, 0.375, 0.375, 0.25, 0.375, 0.25, 0.375, 0.375, 0.375, 0.375, 0.375, 0.25, 0.375, 0.25, 0.375, 0.375, 0.375, 0.375, 0.375, 0.25, 0.375, 0.25, 0.375, 0.375, 0.375, 0.375, 0.625, 0.25, 0.625, 0.25, 0.625, 0.375, 0.625, 0.375, 0.375, 0.25, 0.375, 0.375, 0.375, 0.375, 0.375, 0.25, 0.375, 0.25, 0.375, 0.375, 0.375, 0.375, 0.375, 0.25, 0.375, 0.25, 0.375, 0.375, 0.375, 0.375, 0.375, 0.25, 0.375, 0.25, 0.375, 0.375, 0.375, 0.375, 0.375, 0.25, 0.375, 0.25, 0.375, 0.375, 0.375, 0.375, 0.375, 0.25, 0.625, 0.5, 0.0, 0.0, 0.0, 0.0, 0.625, 0.375, 0.625, 0.25, 0.0, 0.0, 0.0, 0.0, 0.625, 0.375, 0.375, 0.25, 0.625, 0.25, 0.625, 0.375, 0.375, 0.375, 0.625, 0.25, 0.625, 0.375, 0.625, 0.375, 0.625, 0.25, 0.375, 0.25, 0.375, 0.25, 0.375, 0.375, 0.375, 0.375, 0.375, 0.25, 0.375, 0.25, 0.375, 0.375, 0.375, 0.375, 0.375, 0.25, 0.375, 0.25, 0.375, 0.375, 0.375, 0.375, 0.375, 0.25, 0.375, 0.25, 0.375, 0.375, 0.375, 0.375, 0.625, 0.5, 0.625, 0.375, 0.0, 0.0, 0.0, 0.0, 0.625, 0.25, 0.625, 0.375, 0.0, 0.0, 0.0, 0.0, 0.375, 0.25, 0.375, 0.375, 0.625, 0.375, 0.625, 0.25, 0.625, 0.5, 0.625, 0.5, 0.625, 0.5, 0.625, 0.5, 0.625, 0.375, 0.625, 0.375, 0.625, 0.5, 0.625, 0.5, 0.625, 0.5, 0.625, 0.5, 0.625, 0.375, 0.625, 0.375, 0.625, 0.25, 0.625, 0.25, 0.625, 0.375, 0.625, 0.375, 0.625, 0.375, 0.625, 0.375, 0.625, 0.25, 0.625, 0.25, 0.625, 0.5, 0.625, 0.5, 0.625, 0.5, 0.625, 0.5, 0.625, 0.5, 0.625, 0.5, 0.625, 0.5, 0.625, 0.5, 0.625, 0.25, 0.625, 0.25, 0.625, 0.375, 0.625, 0.375, 0.625, 0.5, 0.625, 0.5, 0.625, 0.5, 0.625, 0.5, 0.625, 0.5, 0.625, 0.5, 0.625, 0.375, 0.625, 0.375, 0.625, 0.375, 0.625, 0.375, 0.625, 0.5, 0.625, 0.5, 0.625, 0.375, 0.625, 0.375, 0.625, 0.25, 0.625, 0.25])
me_cube_002.materials.append(mat_shirt)
me_cube_002.materials.append(mat_skin)
me_cube_002.materials.append(mat_pants)
me_cube_002.materials.append(mat_shoes)
me_cube_002.update()
me_cube_003 = bpy.data.meshes.new('Cube.003')
me_cube_003.from_pydata([(0.0, -1.404e-08, 0.03441), (0.0, -1.404e-08, 0.5662), (0.343, -6.855e-08, 0.4402), (0.3025, 4.831e-08, 0.5814), (0.0, -4.682e-08, 1.341), (0.0, -7.96e-08, 1.597), (0.3948, -1.477e-08, 1.594), (0.5952, 5.185e-08, 1.336), (0.5298, 9.865e-10, 1.477), (0.4677, 1.247e-07, 0.7937), (0.6595, 1.197e-07, 0.8306), (0.5988, 2.156e-07, 0.1172), (0.7499, 2.117e-07, 0.1462), (0.6085, 2.328e-07, -0.01121), (0.793, 2.327e-07, -0.01022), (0.6362, 2.47e-07, -0.1166), (0.7705, 2.469e-07, -0.1159), (0.03457, 5.021e-08, -0.4438), (0.4065, 4.665e-08, -0.4173), (0.07614, 1.241e-07, -0.9937), (0.3193, 1.218e-07, -0.9764), (0.1027, 1.848e-07, -1.446), (0.3459, 1.825e-07, -1.428), (0.1307, 2.442e-07, -1.881), (0.2951, 2.426e-07, -1.881), (0.1265, 2.442e-07, -2.079), (0.2993, 2.425e-07, -2.079), (0.1329, -4.344e-08, 2.329), (0.0, -4.765e-08, 2.354), (0.3496, 5.148e-08, 1.338), (0.0, -4.765e-08, 1.835), (0.1177, -4.672e-08, 1.835), (0.1987, -4.486e-08, 1.653), (0.0, -4.951e-08, 1.653), (0.1925, -7.953e-08, 2.079), (0.0, 0.2037, 0.03441), (0.0, 0.2037, 0.5662), (0.343, 0.2037, 0.4402), (0.3025, 0.2037, 0.5814), (0.0, 0.2037, 1.341), (0.0, 0.2037, 1.597), (0.3948, 0.2037, 1.594), (0.5952, 0.2037, 1.336), (0.5298, 0.2037, 1.477), (0.4677, 0.2037, 0.7937), (0.6595, 0.2037, 0.8306), (0.5988, 0.2037, 0.1172), (0.7499, 0.2037, 0.1462), (0.6085, 0.2037, -0.01121), (0.793, 0.2037, -0.01022), (0.6362, 0.2037, -0.1166), (0.7705, 0.2037, -0.1159), (0.03457, 0.2037, -0.4438), (0.4065, 0.2037, -0.4173), (0.07614, 0.2037, -0.9937), (0.3193, 0.2037, -0.9764), (0.1027, 0.2037, -1.446), (0.3459, 0.2037, -1.428), (0.1307, 0.2037, -1.881), (0.2951, 0.2037, -1.881), (0.1265, 0.2037, -2.079), (0.2993, 0.2037, -2.079), (0.1329, 0.2037, 2.329), (0.0, 0.2037, 2.354), (0.3496, 0.2037, 1.338), (0.0, 0.2037, 1.835), (0.1177, 0.2037, 1.835), (0.1987, 0.2037, 1.653), (0.0, 0.2037, 1.653), (0.1925, 0.2037, 2.079), (0.2951, -0.3014, -1.956), (0.1307, -0.3014, -1.956), (0.2993, -0.3014, -2.083), (0.1265, -0.3014, -2.083)], [], [(0, 1, 3, 2), (1, 4, 29, 3), (6, 29, 4, 5), (9, 10, 12, 11), (11, 12, 14, 13), (13, 14, 16, 15), (0, 2, 18, 17), (17, 18, 20, 19), (19, 20, 22, 21), (21, 22, 24, 23), (24, 26, 72, 70), (33, 30, 31, 32), (29, 6, 8), (8, 7, 29), (10, 9, 29, 7), (30, 28, 27, 31), (5, 33, 32, 6), (27, 34, 31), (35, 37, 38, 36), (36, 38, 64, 39), (41, 40, 39, 64), (44, 46, 47, 45), (46, 48, 49, 47), (48, 50, 51, 49), (35, 52, 53, 37), (52, 54, 55, 53), (54, 56, 57, 55), (56, 58, 59, 57), (58, 60, 61, 59), (68, 67, 66, 65), (64, 43, 41), (43, 64, 42), (45, 42, 64, 44), (65, 66, 62, 63), (40, 41, 67, 68), (62, 66, 69), (23, 25, 60, 58), (18, 2, 37, 53), (34, 27, 62, 69), (8, 6, 41, 43), (0, 17, 52, 35), (10, 7, 42, 45), (20, 18, 53, 55), (29, 9, 44, 64), (17, 19, 54, 52), (12, 10, 45, 47), (9, 11, 46, 44), (2, 3, 38, 37), (22, 20, 55, 57), (19, 21, 56, 54), (14, 12, 47, 49), (32, 31, 66, 67), (11, 13, 48, 46), (27, 28, 63, 62), (3, 29, 64, 38), (24, 22, 57, 59), (15, 16, 51, 50), (21, 23, 58, 56), (16, 14, 49, 51), (6, 32, 67, 41), (25, 26, 61, 60), (13, 15, 50, 48), (26, 24, 59, 61), (31, 34, 69, 66), (7, 8, 43, 42), (71, 70, 72, 73), (23, 24, 70, 71), (25, 23, 71, 73), (26, 25, 73, 72)])
_uv = me_cube_003.uv_layers.new(name='UVMap')
_uv.uv.foreach_set('vector', [0.375, 0.25, 0.625, 0.25, 0.625, 0.5, 0.375, 0.5, 0.625, 0.25, 0.0, 0.0, 0.0, 0.0, 0.625, 0.5, 0.625, 0.5, 0.0, 0.0, 0.0, 0.0, 0.625, 0.25, 0.625, 0.5, 0.625, 0.5, 0.625, 0.5, 0.625, 0.5, 0.625, 0.5, 0.625, 0.5, 0.625, 0.5, 0.625, 0.5, 0.625, 0.5, 0.625, 0.5, 0.625, 0.5, 0.625, 0.5, 0.375, 0.25, 0.375, 0.5, 0.375, 0.5, 0.375, 0.25, 0.375, 0.25, 0.375, 0.5, 0.375, 0.5, 0.375, 0.25, 0.375, 0.25, 0.375, 0.5, 0.375, 0.5, 0.375, 0.25, 0.375, 0.25, 0.375, 0.5, 0.375, 0.5, 0.375, 0.25, 0.375, 0.5, 0.375, 0.5, 0.375, 0.5, 0.375, 0.5, 0.625, 0.25, 0.625, 0.25, 0.625, 0.5, 0.625, 0.5, 0.0, 0.0, 0.625, 0.5, 0.0, 0.0, 0.0, 0.0, 0.0, 0.0, 0.0, 0.0, 0.625, 0.5, 0.625, 0.5, 0.0, 0.0, 0.0, 0.0, 0.625, 0.25, 0.625, 0.25, 0.625, 0.5, 0.625, 0.5, 0.625, 0.25, 0.625, 0.25, 0.625, 0.5, 0.625, 0.5, 0.625, 0.5, 0.0, 0.0, 0.625, 0.5, 0.375, 0.25, 0.375, 0.5, 0.625, 0.5, 0.625, 0.25, 0.625, 0.25, 0.625, 0.5, 0.0, 0.0, 0.0, 0.0, 0.625, 0.5, 0.625, 0.25, 0.0, 0.0, 0.0, 0.0, 0.625, 0.5, 0.625, 0.5, 0.625, 0.5, 0.625, 0.5, 0.625, 0.5, 0.625, 0.5, 0.625, 0.5, 0.625, 0.5, 0.625, 0.5, 0.625, 0.5, 0.625, 0.5, 0.625, 0.5, 0.375, 0.25, 0.375, 0.25, 0.375, 0.5, 0.375, 0.5, 0.375, 0.25, 0.375, 0.25, 0.375, 0.5, 0.375, 0.5, 0.375, 0.25, 0.375, 0.25, 0.375, 0.5, 0.375, 0.5, 0.375, 0.25, 0.375, 0.25, 0.375, 0.5, 0.375, 0.5, 0.375, 0.25, 0.375, 0.25, 0.375, 0.5, 0.375, 0.5, 0.625, 0.25, 0.625, 0.5, 0.625, 0.5, 0.625, 0.25, 0.0, 0.0, 0.0, 0.0, 0.625, 0.5, 0.0, 0.0, 0.0, 0.0, 0.0, 0.0, 0.625, 0.5, 0.0, 0.0, 0.0, 0.0, 0.625, 0.5, 0.625, 0.25, 0.625, 0.5, 0.625, 0.5, 0.625, 0.25, 0.625, 0.25, 0.625, 0.5, 0.625, 0.5, 0.625, 0.25, 0.625, 0.5, 0.625, 0.5, 0.0, 0.0, 0.375, 0.25, 0.375, 0.25, 0.375, 0.25, 0.375, 0.25, 0.375, 0.5, 0.375, 0.5, 0.375, 0.5, 0.375, 0.5, 0.0, 0.0, 0.625, 0.5, 0.625, 0.5, 0.0, 0.0, 0.0, 0.0, 0.625, 0.5, 0.625, 0.5, 0.0, 0.0, 0.375, 0.25, 0.375, 0.25, 0.375, 0.25, 0.375, 0.25, 0.625, 0.5, 0.0, 0.0, 0.0, 0.0, 0.625, 0.5, 0.375, 0.5, 0.375, 0.5, 0.375, 0.5, 0.375, 0.5, 0.0, 0.0, 0.625, 0.5, 0.625, 0.5, 0.0, 0.0, 0.375, 0.25, 0.375, 0.25, 0.375, 0.25, 0.375, 0.25, 0.625, 0.5, 0.625, 0.5, 0.625, 0.5, 0.625, 0.5, 0.625, 0.5, 0.625, 0.5, 0.625, 0.5, 0.625, 0.5, 0.375, 0.5, 0.625, 0.5, 0.625, 0.5, 0.375, 0.5, 0.375, 0.5, 0.375, 0.5, 0.375, 0.5, 0.375, 0.5, 0.375, 0.25, 0.375, 0.25, 0.375, 0.25, 0.375, 0.25, 0.625, 0.5, 0.625, 0.5, 0.625, 0.5, 0.625, 0.5, 0.625, 0.5, 0.625, 0.5, 0.625, 0.5, 0.625, 0.5, 0.625, 0.5, 0.625, 0.5, 0.625, 0.5, 0.625, 0.5, 0.625, 0.5, 0.625, 0.25, 0.625, 0.25, 0.625, 0.5, 0.625, 0.5, 0.0, 0.0, 0.0, 0.0, 0.625, 0.5, 0.375, 0.5, 0.375, 0.5, 0.375, 0.5, 0.375, 0.5, 0.625, 0.5, 0.625, 0.5, 0.625, 0.5, 0.625, 0.5, 0.375, 0.25, 0.375, 0.25, 0.375, 0.25, 0.375, 0.25, 0.625, 0.5, 0.625, 0.5, 0.625, 0.5, 0.625, 0.5, 0.625, 0.5, 0.625, 0.5, 0.625, 0.5, 0.625, 0.5, 0.375, 0.25, 0.375, 0.5, 0.375, 0.5, 0.375, 0.25, 0.625, 0.5, 0.625, 0.5, 0.625, 0.5, 0.625, 0.5, 0.375, 0.5, 0.375, 0.5, 0.375, 0.5, 0.375, 0.5, 0.625, 0.5, 0.0, 0.0, 0.0, 0.0, 0.625, 0.5, 0.0, 0.0, 0.0, 0.0, 0.0, 0.0, 0.0, 0.0, 0.375, 0.25, 0.375, 0.5, 0.375, 0.5, 0.375, 0.25, 0.375, 0.25, 0.375, 0.5, 0.375, 0.5, 0.375, 0.25, 0.375, 0.25, 0.375, 0.25, 0.375, 0.25, 0.375, 0.25, 0.375, 0.5, 0.375, 0.25, 0.375, 0.25, 0.375, 0.5])
me_cube_003.update()
me_cube_004 = bpy.data.meshes.new('Cube.004')
me_cube_004.from_pydata([(-0.6075, -0.6075, -1.0), (-0.6075, -1.0, -0.6075), (-1.0, -0.6075, -0.6075), (-0.6075, -0.8035, -0.9476), (-0.8035, -0.6075, -0.9476), (-0.7952, -0.7952, -0.8966), (-0.8035, -0.9476, -0.6075), (-0.6075, -0.9476, -0.8035), (-0.7952, -0.8966, -0.7952), (-0.9476, -0.6075, -0.8035), (-0.9476, -0.8035, -0.6075), (-0.8966, -0.7952, -0.7952), (-0.6075, -1.0, 0.6075), (-0.6075, -0.6075, 1.0), (-1.0, -0.6075, 0.6075), (-0.6075, -0.9476, 0.8035), (-0.8035, -0.9476, 0.6075), (-0.7952, -0.8966, 0.7952), (-0.8035, -0.6075, 0.9476), (-0.6075, -0.8035, 0.9476), (-0.7952, -0.7952, 0.8966), (-0.9476, -0.8035, 0.6075), (-0.9476, -0.6075, 0.8035), (-0.8966, -0.7952, 0.7952), (-0.6075, 0.6075, -1.0), (-1.0, 0.6075, -0.6075), (-0.6075, 1.0, -0.6075), (-0.8035, 0.6075, -0.9476), (-0.6075, 0.8035, -0.9476), (-0.7952, 0.7952, -0.8966), (-0.9476, 0.8035, -0.6075), (-0.9476, 0.6075, -0.8035), (-0.8966, 0.7952, -0.7952), (-0.6075, 0.9476, -0.8035), (-0.8035, 0.9476, -0.6075), (-0.7952, 0.8966, -0.7952), (-0.6075, 0.6075, 1.0), (-0.6075, 1.0, 0.6075), (-1.0, 0.6075, 0.6075), (-0.6075, 0.8035, 0.9476), (-0.8035, 0.6075, 0.9476), (-0.7952, 0.7952, 0.8966), (-0.8035, 0.9476, 0.6075), (-0.6075, 0.9476, 0.8035), (-0.7952, 0.8966, 0.7952), (-0.9476, 0.6075, 0.8035), (-0.9476, 0.8035, 0.6075), (-0.8966, 0.7952, 0.7952), (0.6075, -0.6075, -1.0), (1.0, -0.6075, -0.6075), (0.6075, -1.0, -0.6075), (0.8035, -0.6075, -0.9476), (0.6075, -0.8035, -0.9476), (0.7952, -0.7952, -0.8966), (0.9476, -0.8035, -0.6075), (0.9476, -0.6075, -0.8035), (0.8966, -0.7952, -0.7952), (0.6075, -0.9476, -0.8035), (0.8035, -0.9476, -0.6075), (0.7952, -0.8966, -0.7952), (0.6075, -0.6075, 1.0), (0.6075, -1.0, 0.6075), (1.0, -0.6075, 0.6075), (0.6075, -0.8035, 0.9476), (0.8035, -0.6075, 0.9476), (0.7952, -0.7952, 0.8966), (0.8035, -0.9476, 0.6075), (0.6075, -0.9476, 0.8035), (0.7952, -0.8966, 0.7952), (0.9476, -0.6075, 0.8035), (0.9476, -0.8035, 0.6075), (0.8966, -0.7952, 0.7952), (0.6075, 0.6075, -1.0), (0.6075, 1.0, -0.6075), (1.0, 0.6075, -0.6075), (0.6075, 0.8035, -0.9476), (0.8035, 0.6075, -0.9476), (0.7952, 0.7952, -0.8966), (0.8035, 0.9476, -0.6075), (0.6075, 0.9476, -0.8035), (0.7952, 0.8966, -0.7952), (0.9476, 0.6075, -0.8035), (0.9476, 0.8035, -0.6075), (0.8966, 0.7952, -0.7952), (0.6075, 0.6075, 1.0), (1.0, 0.6075, 0.6075), (0.6075, 1.0, 0.6075), (0.8035, 0.6075, 0.9476), (0.6075, 0.8035, 0.9476), (0.7952, 0.7952, 0.8966), (0.9476, 0.8035, 0.6075), (0.9476, 0.6075, 0.8035), (0.8966, 0.7952, 0.7952), (0.6075, 0.9476, 0.8035), (0.8035, 0.9476, 0.6075), (0.7952, 0.8966, 0.7952)], [], [(50, 61, 12, 1), (74, 85, 62, 49), (84, 36, 13, 60), (2, 14, 38, 25), (26, 37, 86, 73), (0, 3, 5, 4), (3, 7, 8, 5), (1, 6, 8, 7), (6, 10, 11, 8), (2, 9, 11, 10), (9, 4, 5, 11), (5, 8, 11), (12, 15, 17, 16), (15, 19, 20, 17), (13, 18, 20, 19), (18, 22, 23, 20), (14, 21, 23, 22), (21, 16, 17, 23), (17, 20, 23), (24, 27, 29, 28), (27, 31, 32, 29), (25, 30, 32, 31), (30, 34, 35, 32), (26, 33, 35, 34), (33, 28, 29, 35), (29, 32, 35), (36, 39, 41, 40), (39, 43, 44, 41), (37, 42, 44, 43), (42, 46, 47, 44), (38, 45, 47, 46), (45, 40, 41, 47), (41, 44, 47), (48, 51, 53, 52), (51, 55, 56, 53), (49, 54, 56, 55), (54, 58, 59, 56), (50, 57, 59, 58), (57, 52, 53, 59), (53, 56, 59), (60, 63, 65, 64), (63, 67, 68, 65), (61, 66, 68, 67), (66, 70, 71, 68), (62, 69, 71, 70), (69, 64, 65, 71), (65, 68, 71), (72, 75, 77, 76), (75, 79, 80, 77), (73, 78, 80, 79), (78, 82, 83, 80), (74, 81, 83, 82), (81, 76, 77, 83), (77, 80, 83), (84, 87, 89, 88), (87, 91, 92, 89), (85, 90, 92, 91), (90, 94, 95, 92), (86, 93, 95, 94), (93, 88, 89, 95), (89, 92, 95), (24, 0, 4, 27), (27, 4, 9, 31), (31, 9, 2, 25), (1, 12, 16, 6), (6, 16, 21, 10), (10, 21, 14, 2), (13, 36, 40, 18), (18, 40, 45, 22), (22, 45, 38, 14), (37, 26, 34, 42), (42, 34, 30, 46), (46, 30, 25, 38), (72, 24, 28, 75), (75, 28, 33, 79), (79, 33, 26, 73), (36, 84, 88, 39), (39, 88, 93, 43), (43, 93, 86, 37), (85, 74, 82, 90), (90, 82, 78, 94), (94, 78, 73, 86), (48, 72, 76, 51), (51, 76, 81, 55), (55, 81, 74, 49), (84, 60, 64, 87), (87, 64, 69, 91), (91, 69, 62, 85), (61, 50, 58, 66), (66, 58, 54, 70), (70, 54, 49, 62), (0, 48, 52, 3), (3, 52, 57, 7), (7, 57, 50, 1), (60, 13, 19, 63), (63, 19, 15, 67), (67, 15, 12, 61), (24, 72, 48, 0)])
_uv = me_cube_004.uv_layers.new(name='UVMap')
_uv.uv.foreach_set('vector', [0.4241, 0.7991, 0.5759, 0.7991, 0.5759, 0.9509, 0.4241, 0.9509, 0.4241, 0.5491, 0.5759, 0.5491, 0.5759, 0.7009, 0.4241, 0.7009, 0.6741, 0.5491, 0.8259, 0.5491, 0.8259, 0.7009, 0.6741, 0.7009, 0.4241, 0.04906, 0.5759, 0.04906, 0.5759, 0.2009, 0.4241, 0.2009, 0.4241, 0.2991, 0.5759, 0.2991, 0.5759, 0.4509, 0.4241, 0.4509, 0.1741, 0.7009, 0.1741, 0.7254, 0.1506, 0.7244, 0.1496, 0.7009, 0.1741, 0.7254, 0.1741, 0.75, 0.1506, 0.75, 0.1506, 0.7244, 0.4241, 0.9509, 0.4241, 1.0, 0.375, 0.9744, 0.375, 0.9509, 0.4241, 0.0, 0.4241, 0.02456, 0.375, 0.0256, 0.375, 0.0, 0.4241, 0.04906, 0.375, 0.04906, 0.375, 0.0256, 0.4241, 0.02456, 0.125, 0.7009, 0.1496, 0.7009, 0.1506, 0.7244, 0.125, 0.7244, 0.1506, 0.7244, 0.1506, 0.75, 0.125, 0.7244, 0.5759, 0.9509, 0.6004, 0.9509, 0.5994, 1.0, 0.5759, 1.0, 0.6004, 0.9509, 0.625, 0.9509, 0.625, 1.0, 0.5994, 1.0, 0.8259, 0.7009, 0.875, 0.7009, 0.875, 0.7244, 0.8259, 0.75, 0.625, 0.04906, 0.6004, 0.04906, 0.5994, 0.0256, 0.625, 0.0256, 0.5759, 0.04906, 0.5759, 0.02456, 0.5994, 0.0256, 0.6004, 0.04906, 0.5759, 0.02456, 0.5759, 0.0, 0.5994, 0.0, 0.5994, 0.0256, 0.5994, 0.0, 0.625, 0.0256, 0.5994, 0.0256, 0.1741, 0.5491, 0.1496, 0.5491, 0.1506, 0.5256, 0.1741, 0.5246, 0.1496, 0.5491, 0.125, 0.5491, 0.125, 0.5256, 0.1506, 0.5256, 0.4241, 0.2009, 0.4241, 0.2254, 0.375, 0.2244, 0.375, 0.2009, 0.4241, 0.2254, 0.4241, 0.2746, 0.375, 0.2756, 0.375, 0.2244, 0.4241, 0.2991, 0.375, 0.2991, 0.375, 0.2756, 0.4241, 0.2746, 0.1741, 0.5, 0.1741, 0.5246, 0.1506, 0.5256, 0.1506, 0.5, 0.1506, 0.5256, 0.125, 0.5256, 0.1506, 0.5, 0.8259, 0.5491, 0.8259, 0.5, 0.875, 0.5256, 0.875, 0.5491, 0.625, 0.2991, 0.6004, 0.2991, 0.5994, 0.2756, 0.625, 0.25, 0.5759, 0.2991, 0.5759, 0.2746, 0.5994, 0.2756, 0.6004, 0.2991, 0.5759, 0.2746, 0.5759, 0.2254, 0.5994, 0.2244, 0.5994, 0.2756, 0.5759, 0.2009, 0.6004, 0.2009, 0.5994, 0.2244, 0.5759, 0.2254, 0.6004, 0.2009, 0.625, 0.2009, 0.625, 0.2244, 0.5994, 0.2244, 0.625, 0.2244, 0.5994, 0.2371, 0.5994, 0.2244, 0.3259, 0.7009, 0.3504, 0.7009, 0.3494, 0.7244, 0.3259, 0.7254, 0.3504, 0.7009, 0.3996, 0.7009, 0.4006, 0.7244, 0.3494, 0.7244, 0.4241, 0.7009, 0.4241, 0.7254, 0.4006, 0.7244, 0.3996, 0.7009, 0.4241, 0.7254, 0.4241, 0.7746, 0.375, 0.7756, 0.4006, 0.7244, 0.4241, 0.7991, 0.375, 0.7991, 0.375, 0.7756, 0.4241, 0.7746, 0.3259, 0.75, 0.3259, 0.7254, 0.3494, 0.7244, 0.3494, 0.75, 0.3494, 0.7244, 0.3621, 0.7244, 0.3494, 0.75, 0.6741, 0.7009, 0.6741, 0.75, 0.6506, 0.75, 0.6496, 0.7009, 0.625, 0.7991, 0.6004, 0.7991, 0.5994, 0.7756, 0.625, 0.7756, 0.5759, 0.7991, 0.5759, 0.7746, 0.5994, 0.7756, 0.6004, 0.7991, 0.5759, 0.7746, 0.5759, 0.7254, 0.5994, 0.7244, 0.5994, 0.7756, 0.5759, 0.7009, 0.6004, 0.7009, 0.5994, 0.7244, 0.5759, 0.7254, 0.6004, 0.7009, 0.6496, 0.7009, 0.6506, 0.75, 0.5994, 0.7244, 0.625, 0.7756, 0.5994, 0.7756, 0.5994, 0.7629, 0.3259, 0.5491, 0.3259, 0.5246, 0.3494, 0.5256, 0.3504, 0.5491, 0.3259, 0.5246, 0.3259, 0.5, 0.3494, 0.5, 0.3494, 0.5256, 0.4241, 0.4509, 0.4241, 0.4754, 0.375, 0.4744, 0.375, 0.4509, 0.4241, 0.4754, 0.4241, 0.5246, 0.4006, 0.5256, 0.375, 0.4744, 0.4241, 0.5491, 0.3996, 0.5491, 0.4006, 0.5256, 0.4241, 0.5246, 0.3996, 0.5491, 0.3504, 0.5491, 0.3494, 0.5256, 0.4006, 0.5256, 0.3494, 0.5256, 0.3494, 0.5, 0.3621, 0.5256, 0.6741, 0.5491, 0.6496, 0.5491, 0.6506, 0.5, 0.6741, 0.5, 0.6496, 0.5491, 0.6004, 0.5491, 0.5994, 0.5256, 0.6506, 0.5, 0.5759, 0.5491, 0.5759, 0.5246, 0.5994, 0.5256, 0.6004, 0.5491, 0.5759, 0.5246, 0.5759, 0.4754, 0.5994, 0.4744, 0.5994, 0.5256, 0.5759, 0.4509, 0.6004, 0.4509, 0.5994, 0.4744, 0.5759, 0.4754, 0.6004, 0.4509, 0.625, 0.4509, 0.625, 0.4744, 0.5994, 0.4744, 0.625, 0.4744, 0.5994, 0.4871, 0.5994, 0.4744, 0.1741, 0.5491, 0.1741, 0.7009, 0.1496, 0.7009, 0.1496, 0.5491, 0.1496, 0.5491, 0.1496, 0.7009, 0.125, 0.7009, 0.125, 0.5491, 0.375, 0.2009, 0.375, 0.04906, 0.4241, 0.04906, 0.4241, 0.2009, 0.4241, 0.9509, 0.5759, 0.9509, 0.5759, 1.0, 0.4241, 1.0, 0.4241, 0.0, 0.5759, 0.0, 0.5759, 0.02456, 0.4241, 0.02456, 0.4241, 0.02456, 0.5759, 0.02456, 0.5759, 0.04906, 0.4241, 0.04906, 0.8259, 0.7009, 0.8259, 0.5491, 0.875, 0.5491, 0.875, 0.7009, 0.625, 0.04906, 0.625, 0.2009, 0.6004, 0.2009, 0.6004, 0.04906, 0.6004, 0.04906, 0.6004, 0.2009, 0.5759, 0.2009, 0.5759, 0.04906, 0.5759, 0.2991, 0.4241, 0.2991, 0.4241, 0.2746, 0.5759, 0.2746, 0.5759, 0.2746, 0.4241, 0.2746, 0.4241, 0.2254, 0.5759, 0.2254, 0.5759, 0.2254, 0.4241, 0.2254, 0.4241, 0.2009, 0.5759, 0.2009, 0.3259, 0.5491, 0.1741, 0.5491, 0.1741, 0.5246, 0.3259, 0.5246, 0.3259, 0.5246, 0.1741, 0.5246, 0.1741, 0.5, 0.3259, 0.5, 0.375, 0.4509, 0.375, 0.2991, 0.4241, 0.2991, 0.4241, 0.4509, 0.8259, 0.5491, 0.6741, 0.5491, 0.6741, 0.5, 0.8259, 0.5, 0.625, 0.2991, 0.625, 0.4509, 0.6004, 0.4509, 0.6004, 0.2991, 0.6004, 0.2991, 0.6004, 0.4509, 0.5759, 0.4509, 0.5759, 0.2991, 0.5759, 0.5491, 0.4241, 0.5491, 0.4241, 0.5246, 0.5759, 0.5246, 0.5759, 0.5246, 0.4241, 0.5246, 0.4241, 0.4754, 0.5759, 0.4754, 0.5759, 0.4754, 0.4241, 0.4754, 0.4241, 0.4509, 0.5759, 0.4509, 0.3259, 0.7009, 0.3259, 0.5491, 0.3504, 0.5491, 0.3504, 0.7009, 0.3504, 0.7009, 0.3504, 0.5491, 0.3996, 0.5491, 0.3996, 0.7009, 0.3996, 0.7009, 0.3996, 0.5491, 0.4241, 0.5491, 0.4241, 0.7009, 0.6741, 0.5491, 0.6741, 0.7009, 0.6496, 0.7009, 0.6496, 0.5491, 0.6496, 0.5491, 0.6496, 0.7009, 0.6004, 0.7009, 0.6004, 0.5491, 0.6004, 0.5491, 0.6004, 0.7009, 0.5759, 0.7009, 0.5759, 0.5491, 0.5759, 0.7991, 0.4241, 0.7991, 0.4241, 0.7746, 0.5759, 0.7746, 0.5759, 0.7746, 0.4241, 0.7746, 0.4241, 0.7254, 0.5759, 0.7254, 0.5759, 0.7254, 0.4241, 0.7254, 0.4241, 0.7009, 0.5759, 0.7009, 0.1741, 0.7009, 0.3259, 0.7009, 0.3259, 0.7254, 0.1741, 0.7254, 0.1741, 0.7254, 0.3259, 0.7254, 0.3259, 0.75, 0.1741, 0.75, 0.375, 0.9509, 0.375, 0.7991, 0.4241, 0.7991, 0.4241, 0.9509, 0.6741, 0.7009, 0.8259, 0.7009, 0.8259, 0.75, 0.6741, 0.75, 0.625, 0.7991, 0.625, 0.9509, 0.6004, 0.9509, 0.6004, 0.7991, 0.6004, 0.7991, 0.6004, 0.9509, 0.5759, 0.9509, 0.5759, 0.7991, 0.1741, 0.5491, 0.3259, 0.5491, 0.3259, 0.7009, 0.1741, 0.7009])
me_cube_004.materials.append(mat_skin)
me_cube_004.update()
arm_armature = bpy.data.armatures.new('Armature')  # bones are not reproduced

# ---- objects
ob_empty = bpy.data.objects.new('Empty', None)
ob_body = bpy.data.objects.new('Body', me_cube_002)
ob_cube_002 = bpy.data.objects.new('Cube.002', me_cube_003)
ob_head = bpy.data.objects.new('Head', me_cube_004)
ob_armature = bpy.data.objects.new('Armature', arm_armature)

# ---- transforms, parenting, visibility, modifiers, constraints
ob_empty.location = (0.0, 0.0, 0.0)
ob_empty.rotation_euler = (1.571, -0.0, 0.0)
ob_empty.empty_display_type = 'IMAGE'
ob_empty.empty_display_size = 5.0
ob_body.parent = ob_armature
ob_body.matrix_parent_inverse = Matrix(((1.0, -0.0, 0.0, -0.0), (-0.0, 1.0, -0.0, 0.0), (0.0, -0.0, 1.0, -1.904), (-0.0, 0.0, -0.0, 1.0)))
ob_body.location = (0.007318, 0.0, 1.952)
ob_body.scale = (1.0, 1.0, 0.9)
_vg = ob_body.vertex_groups.new(name='Abs')
for _i, _w in zip([0, 1, 2, 3, 30, 31, 32, 33, 66, 71, 80, 90, 91, 100, 101, 132, 133, 157, 158, 188, 193, 202, 212, 213, 222, 223], [0.9996, 0.9967, 0.9995, 0.9961, 0.9995, 0.9994, 0.9558, 0.9821, 0.9995, 5.01e-05, 0.9999, 0.9908, 0.9998, 0.9975, 0.9966, 0.9995, 0.9961, 0.9558, 0.9821, 0.9995, 5.01e-05, 0.9999, 0.9908, 0.9998, 0.9975, 0.9966]): _vg.add([_i], _w, 'REPLACE')
_vg = ob_body.vertex_groups.new(name='Pelvis.L')
for _i, _w in zip([0, 1, 2, 30, 32, 66, 71, 90, 100], [0.458, 0.5, 0.9991, 0.4999, 0.9982, 0.9999, 0.1905, 0.9999, 0.9915]): _vg.add([_i], _w, 'REPLACE')
_vg = ob_body.vertex_groups.new(name='Thigh.L')
for _i, _w in zip([0, 2, 17, 18, 19, 20, 30, 32, 47, 48, 49, 50, 66, 67, 70, 74, 77, 90, 94, 95, 100, 104, 105], [0.4951, 0.9998, 0.997, 0.9987, 0.9965, 0.9994, 0.5, 0.9996, 0.9988, 0.9981, 0.9997, 0.9915, 1.0, 0.9992, 0.009746, 0.9949, 0.009037, 0.9999, 1.0, 0.9979, 1.0, 1.0, 0.9999]): _vg.add([_i], _w, 'REPLACE')
_vg = ob_body.vertex_groups.new(name='Calf.L')
for _i, _w in zip([19, 20, 21, 22, 23, 24, 25, 26, 49, 50, 51, 52, 53, 54, 55, 56, 60, 61, 62, 63, 64, 65, 74, 77, 81, 82, 86, 89, 95, 96, 97, 98, 105, 106, 107, 108, 110, 111, 112], [0.9993, 0.9986, 0.9994, 0.9924, 0.9999, 1.0, 0.9995, 0.9927, 1.0, 0.9954, 1.0, 0.9881, 1.0, 0.9799, 1.0, 1.0, 1.0, 0.9961, 0.989, 0.9659, 1.0, 0.9982, 0.9618, 0.9993, 0.9973, 0.9987, 1.0, 0.9546, 0.9993, 0.9962, 0.9999, 1.0, 0.9986, 0.9997, 1.0, 1.0, 1.0, 0.9975, 0.9972]): _vg.add([_i], _w, 'REPLACE')
_vg = ob_body.vertex_groups.new(name='Foot.L')
for _i, _w in zip([23, 24, 25, 26, 53, 54, 55, 56, 60, 61, 62, 63, 64, 65, 86, 89, 97, 98, 107, 108, 110, 111, 112], [0.9758, 1.0, 0.9913, 0.9989, 0.9999, 1.0, 0.9999, 1.0, 0.9989, 0.9816, 0.9951, 0.9999, 1.0, 0.963, 0.9998, 0.9986, 0.9988, 0.9988, 1.0, 0.9888, 0.9973, 0.9991, 0.9911]): _vg.add([_i], _w, 'REPLACE')
_vg = ob_body.vertex_groups.new(name='LowerChest')
for _i, _w in zip([1, 3, 4, 27, 31, 33, 34, 57, 76, 80, 91, 93, 101, 103, 133, 155, 158, 180, 198, 202, 213, 215, 223, 225], [1.0, 0.9995, 1.0, 0.9648, 0.9947, 0.9832, 1.0, 0.9482, 1.0, 0.9999, 0.9993, 0.9998, 0.9927, 0.999, 0.9995, 0.9648, 0.9832, 0.9482, 1.0, 0.9999, 0.9993, 0.9998, 0.9927, 0.999]): _vg.add([_i], _w, 'REPLACE')
_vg = ob_body.vertex_groups.new(name='UpperChest')
for _i, _w in zip([4, 5, 6, 28, 29, 34, 35, 58, 59, 68, 84, 92, 93, 99, 102, 103, 109, 113, 114, 115, 116, 117, 118, 119, 120, 121, 122, 123, 124, 125, 126, 134, 156, 181, 190, 206, 214, 215, 221, 224, 225, 231, 235, 236, 237, 238, 239, 240, 241, 242, 243, 244], [0.9429, 0.9995, 0.4728, 0.9983, 0.9907, 0.0, 0.9981, 0.9824, 0.9985, 0.1796, 0.9602, 0.9997, 0.6761, 0.9899, 0.9989, 0.03776, 1.0, 0.9875, 0.9982, 0.9996, 0.9854, 0.9997, 0.9806, 0.9989, 1.0, 0.998, 0.9992, 0.9442, 0.9913, 0.9994, 0.9954, 0.4728, 0.9983, 0.9824, 0.1796, 0.9602, 0.9997, 0.6761, 0.9899, 0.9989, 0.03776, 1.0, 0.9875, 0.9996, 0.9997, 0.9806, 0.9989, 1.0, 0.9992, 0.9913, 0.9994, 0.9954]): _vg.add([_i], _w, 'REPLACE')
_vg = ob_body.vertex_groups.new(name='Neck')
for _i, _w in zip([5, 6, 28, 29, 36, 58, 68, 84, 92, 99, 113, 114, 115, 116, 117, 118, 119, 120, 121, 122, 123, 124, 125, 126, 134, 156, 159, 181, 190, 206, 214, 221, 235, 236, 237, 238, 239, 240, 241, 242, 243, 244], [0.0, 0.0, 0.03045, 0.0257, 0.0, 0.0, 0.0, 0.006812, 0.0, 0.02976, 0.9425, 0.9997, 0.9993, 1.0, 0.965, 1.0, 0.998, 1.0, 1.0, 0.9996, 0.9995, 0.9957, 1.0, 1.0, 0.0, 0.03045, 0.0, 0.0, 0.0, 0.006812, 0.0, 0.02976, 0.9425, 0.9993, 0.965, 1.0, 0.998, 1.0, 0.9996, 0.9957, 1.0, 1.0]): _vg.add([_i], _w, 'REPLACE')
_vg = ob_body.vertex_groups.new(name='Collar.L')
for _i, _w in zip([6, 28, 36, 58, 68, 84, 92, 99, 102, 113, 115, 117, 118], [0.9999, 0.9999, 0.9998, 0.9688, 0.9586, 0.9699, 0.9879, 0.1741, 0.3639, 0.2762, 4.232e-05, 0.5675, 0.0001903]): _vg.add([_i], _w, 'REPLACE')
_vg = ob_body.vertex_groups.new(name='UpperArm.L')
for _i, _w in zip([6, 7, 8, 9, 10, 36, 37, 38, 39, 40, 58, 68, 69, 72, 73, 75, 92, 102, 103, 109], [0.8692, 0.9993, 0.9479, 1.0, 1.0, 0.9827, 0.9944, 0.997, 1.0, 0.9998, 0.0, 0.9999, 0.9806, 0.9763, 0.9988, 0.999, 0.0, 0.0, 0.0, 0.0]): _vg.add([_i], _w, 'REPLACE')
_vg = ob_body.vertex_groups.new(name='LowerArm.L')
for _i, _w in zip([11, 12, 13, 14, 15, 16, 41, 42, 43, 44, 45, 46, 78, 79, 83, 85, 87, 88], [0.992, 0.9841, 0.9999, 0.9998, 1.0, 1.0, 0.9062, 1.0, 0.972, 1.0, 0.9984, 0.9929, 0.9834, 0.9966, 0.9997, 0.9999, 0.9914, 1.0]): _vg.add([_i], _w, 'REPLACE')
_vg = ob_body.vertex_groups.new(name='Collar.R')
for _i, _w in zip([134, 156, 159, 181, 190, 206, 214, 221, 224, 235, 236, 237, 238], [0.9999, 0.9999, 0.9998, 0.9688, 0.9586, 0.9699, 0.9879, 0.1741, 0.3639, 0.2762, 4.232e-05, 0.5675, 0.0001903]): _vg.add([_i], _w, 'REPLACE')
_vg = ob_body.vertex_groups.new(name='UpperArm.R')
for _i, _w in zip([134, 135, 136, 137, 138, 159, 160, 161, 162, 163, 181, 190, 191, 194, 195, 197, 214, 224, 225, 231], [0.8692, 0.9993, 0.9479, 1.0, 1.0, 0.9827, 0.9944, 0.997, 1.0, 0.9998, 0.0, 0.9999, 0.9806, 0.9763, 0.9988, 0.999, 0.0, 0.0, 0.0, 0.0]): _vg.add([_i], _w, 'REPLACE')
_vg = ob_body.vertex_groups.new(name='LowerArm.R')
for _i, _w in zip([139, 140, 141, 142, 143, 144, 164, 165, 166, 167, 168, 169, 200, 201, 205, 207, 209, 210], [0.992, 0.9841, 0.9999, 0.9998, 1.0, 1.0, 0.9062, 1.0, 0.972, 1.0, 0.9984, 0.9929, 0.9834, 0.9966, 0.9997, 0.9999, 0.9914, 1.0]): _vg.add([_i], _w, 'REPLACE')
_vg = ob_body.vertex_groups.new(name='Pelvis.R')
for _i, _w in zip([0, 1, 30, 132, 157, 188, 193, 212, 222], [0.458, 0.5, 0.4999, 0.9991, 0.9982, 0.9999, 0.1905, 0.9999, 0.9915]): _vg.add([_i], _w, 'REPLACE')
_vg = ob_body.vertex_groups.new(name='Thigh.R')
for _i, _w in zip([0, 30, 132, 145, 146, 147, 148, 157, 170, 171, 172, 173, 188, 189, 192, 196, 199, 212, 216, 217, 222, 226, 227], [0.4951, 0.5, 0.9998, 0.997, 0.9987, 0.9965, 0.9994, 0.9996, 0.9988, 0.9981, 0.9997, 0.9915, 1.0, 0.9992, 0.009746, 0.9949, 0.009037, 0.9999, 1.0, 0.9979, 1.0, 1.0, 0.9999]): _vg.add([_i], _w, 'REPLACE')
_vg = ob_body.vertex_groups.new(name='Calf.R')
for _i, _w in zip([147, 148, 149, 150, 151, 152, 153, 154, 172, 173, 174, 175, 176, 177, 178, 179, 182, 183, 184, 185, 186, 187, 196, 199, 203, 204, 208, 211, 217, 218, 219, 220, 227, 228, 229, 230, 232, 233, 234], [0.9993, 0.9986, 0.9994, 0.9924, 0.9999, 1.0, 0.9995, 0.9927, 1.0, 0.9954, 1.0, 0.9881, 1.0, 0.9799, 1.0, 1.0, 1.0, 0.9961, 0.989, 0.9659, 1.0, 0.9982, 0.9618, 0.9993, 0.9973, 0.9987, 1.0, 0.9546, 0.9993, 0.9962, 0.9999, 1.0, 0.9986, 0.9997, 1.0, 1.0, 1.0, 0.9975, 0.9972]): _vg.add([_i], _w, 'REPLACE')
_vg = ob_body.vertex_groups.new(name='Foot.R')
for _i, _w in zip([151, 152, 153, 154, 176, 177, 178, 179, 182, 183, 184, 185, 186, 187, 208, 211, 219, 220, 229, 230, 232, 233, 234], [0.9758, 1.0, 0.9913, 0.9989, 0.9999, 1.0, 0.9999, 1.0, 0.9989, 0.9816, 0.9951, 0.9999, 1.0, 0.963, 0.9998, 0.9986, 0.9988, 0.9988, 1.0, 0.9888, 0.9973, 0.9991, 0.9911]): _vg.add([_i], _w, 'REPLACE')
_m = ob_body.modifiers.new('Armature', 'ARMATURE')
_m.object = ob_armature
ob_cube_002.location = (-3.993, 0.0, 0.0)
_m = ob_cube_002.modifiers.new('Mirror', 'MIRROR')
_m.use_clip = True
ob_head.parent = ob_armature
ob_head.matrix_parent_inverse = Matrix(((1.0, -0.0, 0.0, -0.0), (-0.0, 1.0, -0.0, 0.0), (0.0, -0.0, 1.0, -1.904), (-0.0, 0.0, -0.0, 1.0)))
ob_head.location = (0.0, 0.06991, 3.931)
ob_head.scale = (0.3657, 0.3657, 0.3657)
_vg = ob_head.vertex_groups.new(name='Abs')
_vg = ob_head.vertex_groups.new(name='Pelvis.L')
_vg = ob_head.vertex_groups.new(name='Thigh.L')
_vg = ob_head.vertex_groups.new(name='Calf.L')
_vg = ob_head.vertex_groups.new(name='Foot.L')
_vg = ob_head.vertex_groups.new(name='LowerChest')
_vg = ob_head.vertex_groups.new(name='UpperChest')
_vg = ob_head.vertex_groups.new(name='Neck')
_vg = ob_head.vertex_groups.new(name='Head')
for _i, _w in zip([0, 1, 2, 3, 4, 5, 6, 7, 8, 9, 10, 11, 12, 13, 14, 15, 16, 17, 18, 19, 20, 21, 22, 23, 24, 25, 26, 27, 28, 29, 30, 31, 32, 33, 34, 35, 36, 37, 38, 39, 40, 41, 42, 43, 44, 45, 46, 47, 48, 49, 50, 51, 52, 53, 54, 55, 56, 57, 58, 59, 60, 61, 62, 63, 64, 65, 66, 67, 68, 69, 70, 71, 72, 73, 74, 75, 76, 77, 78, 79, 80, 81, 82, 83, 84, 85, 86, 87, 88, 89, 90, 91, 92, 93, 94, 95], [1.0, 1.0, 0.9788, 1.0, 0.9994, 0.9998, 0.9971, 0.9999, 0.9988, 0.9846, 0.9811, 0.9944, 0.9996, 0.9885, 0.9997, 0.9973, 0.9989, 0.9954, 0.981, 0.991, 0.9778, 0.9982, 0.9933, 0.9917, 1.0, 1.0, 1.0, 1.0, 1.0, 1.0, 1.0, 1.0, 1.0, 1.0, 1.0, 1.0, 1.0, 1.0, 1.0, 1.0, 1.0, 1.0, 1.0, 1.0, 1.0, 1.0, 1.0, 1.0, 0.9999, 0.9973, 0.9993, 1.0, 1.0, 0.9999, 0.9991, 0.9987, 1.0, 0.9988, 0.9963, 0.9991, 1.0, 1.0, 0.999, 1.0, 1.0, 1.0, 1.0, 0.9999, 1.0, 1.0, 0.9985, 1.0, 1.0, 1.0, 1.0, 1.0, 1.0, 1.0, 1.0, 1.0, 1.0, 1.0, 1.0, 1.0, 0.9997, 1.0, 1.0, 0.999, 0.9998, 0.9992, 1.0, 0.9998, 1.0, 1.0, 1.0, 1.0]): _vg.add([_i], _w, 'REPLACE')
_vg = ob_head.vertex_groups.new(name='Collar.L')
_vg = ob_head.vertex_groups.new(name='UpperArm.L')
_vg = ob_head.vertex_groups.new(name='LowerArm.L')
_vg = ob_head.vertex_groups.new(name='Collar.R')
_vg = ob_head.vertex_groups.new(name='UpperArm.R')
_vg = ob_head.vertex_groups.new(name='LowerArm.R')
_vg = ob_head.vertex_groups.new(name='Pelvis.R')
_vg = ob_head.vertex_groups.new(name='Thigh.R')
_vg = ob_head.vertex_groups.new(name='Calf.R')
_vg = ob_head.vertex_groups.new(name='Foot.R')
for _i, _w in zip([0, 1, 2, 3, 4, 5, 6, 7, 8, 9, 10, 11, 12, 13, 14, 15, 16, 17, 18, 19, 20, 21, 22, 23, 24, 25, 26, 27, 28, 29, 30, 31, 32, 33, 34, 35, 36, 37, 38, 39, 40, 41, 42, 43, 44, 45, 46, 47, 48, 49, 50, 51, 52, 53, 54, 55, 56, 57, 58, 59, 60, 61, 62, 63, 64, 65, 66, 67, 68, 69, 70, 71, 72, 73, 74, 75, 76, 77, 78, 79, 80, 81, 82, 83, 84, 85, 86, 87, 88, 89, 90, 91, 92, 93, 94, 95], [8.422e-05, 2.665e-08, 7.667e-07, 1.828e-06, 2.587e-05, 1.916e-08, 2.52e-07, 5.527e-08, 7.558e-09, 4.974e-06, 1.467e-09, 1.959e-07, 4.264e-07, 7.98e-06, 1.278e-05, 9.712e-07, 2.885e-06, 4.235e-06, 1.32e-05, 5.011e-08, 1.744e-06, 1.29e-07, 3.114e-09, 1.211e-07, 0.003228, 4.692e-05, 0.0004375, 0.001578, 4.369e-07, 0.0001004, 0.0001879, 0.0001687, 4.495e-05, 0.0, 0.0002291, 0.0005241, 0.0002202, 0.00105, 1.457e-05, 0.000734, 6.746e-05, 0.0002903, 9.829e-05, 0.0008976, 3.864e-05, 0.0002422, 7.034e-06, 0.0004041, 0.0007136, 1.311e-07, 3.667e-10, 7.771e-08, 0.0, 0.0002812, 1.408e-07, 2.115e-06, 7.497e-07, 7.629e-05, 8.744e-09, 8.202e-07, 0.0001274, 2.26e-07, 5.544e-05, 1.334e-05, 1.48e-05, 0.0, 2.873e-05, 4.409e-05, 5.458e-05, 0.0001629, 5.493e-06, 8.615e-06, 0.0001869, 0.0, 3.055e-06, 6.326e-06, 3.992e-07, 0.0, 5.271e-06, 2.154e-05, 1.489e-07, 2.347e-07, 4.146e-08, 3.752e-08, 0.003046, 0.0008244, 0.01387, 0.01186, 0.01939, 0.02459, 0.002171, 0.0003877, 0.00178, 0.03586, 0.01418, 0.02206]): _vg.add([_i], _w, 'REPLACE')
_m = ob_head.modifiers.new('Armature', 'ARMATURE')
_m.object = ob_armature
ob_armature.location = (0.0, 0.0, 1.904)

# ---- collection membership
col_collection.objects.link(ob_empty)
col_collection.objects.link(ob_body)
col_collection.objects.link(ob_cube_002)
col_collection.objects.link(ob_head)
col_collection.objects.link(ob_armature)

# ---- scene / render settings (as saved in the file)
scene.frame_start = 1; scene.frame_end = 250; scene.frame_set(93)
scene.render.engine = 'BLENDER_EEVEE_NEXT'
scene.cycles.sampling_pattern = 'TABULATED_SOBOL'
scene.eevee.ray_tracing_options.trace_max_roughness = 0.0
bpy.context.view_layer.update()

# ---- added for rendering (the .blend has no active camera and no usable light): camera, sun
cam_auto = bpy.data.cameras.new('AutoCamera')
cam_auto.lens = 50.0
cam_auto.sensor_width = 36.0
cam_auto.clip_end = 1000.0
ob_auto_camera = bpy.data.objects.new('AutoCamera', cam_auto)
scene.collection.objects.link(ob_auto_camera)
ob_auto_camera.location = (6.03385, -9.51305, 7.47485)
ob_auto_camera.rotation_euler = (1.09748, -7.21219e-08, 0.694738)
scene.camera = ob_auto_camera
light_auto_sun = bpy.data.lights.new('AutoSun', 'SUN')
light_auto_sun.energy = 3.0
light_auto_sun.angle = 0.0523599
ob_auto_sun = bpy.data.objects.new('AutoSun', light_auto_sun)
scene.collection.objects.link(ob_auto_sun)
ob_auto_sun.rotation_euler = (0.872665, 0.174533, 0.523599)
bpy.context.view_layer.update()
